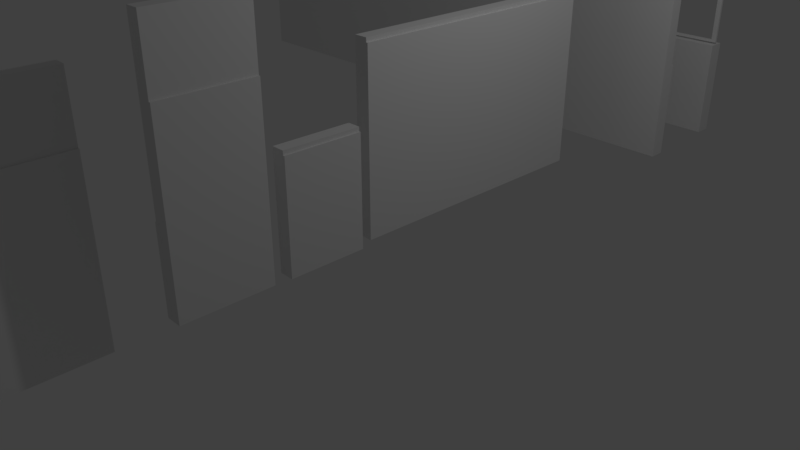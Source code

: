 # Source: Pacote_Paredes.blend  (saved by Blender 2.79.0; exported with 4.5.12 LTS)
import bpy
from mathutils import Matrix  # noqa: F401  (used for matrix-valued properties, if any)

bpy.ops.wm.read_factory_settings(use_empty=True)
scene = bpy.context.scene
scene.name = 'Scene'

# ---- collections
col_collection_1 = bpy.data.collections.new('Collection 1'); scene.collection.children.link(col_collection_1)

# ---- materials (node trees are filled in below, after node groups)
mat_parede_interna_escada_pisos = bpy.data.materials.new('Parede_Interna_Escada_Pisos')
mat_parede_interna_escada_pisos.alpha_threshold = 0.0
mat_parede_interna_escada_pisos.use_transparent_shadow = False
mat_parede_interna_escada_pisos.roughness = 0.5
mat_parede_interna_escada_pisos_ceramica = bpy.data.materials.new('Parede_Interna_Escada_Pisos_Ceramica')
mat_parede_interna_escada_pisos_ceramica.alpha_threshold = 0.0
mat_parede_interna_escada_pisos_ceramica.use_transparent_shadow = False
mat_parede_interna_escada_pisos_ceramica.roughness = 0.5
mat_parede_interna_escada_pisos_lajota = bpy.data.materials.new('Parede_Interna_Escada_Pisos_Lajota')
mat_parede_interna_escada_pisos_lajota.alpha_threshold = 0.0
mat_parede_interna_escada_pisos_lajota.use_transparent_shadow = False
mat_parede_interna_escada_pisos_lajota.roughness = 0.5
mat_parede_interna_escada_tg = bpy.data.materials.new('Parede_Interna_Escada_TG')
mat_parede_interna_escada_tg.alpha_threshold = 0.0
mat_parede_interna_escada_tg.use_transparent_shadow = False
mat_parede_interna_escada_tg.roughness = 0.5
mat_parede_interna_escada_tg_ceramica = bpy.data.materials.new('Parede_Interna_Escada_TG_Ceramica')
mat_parede_interna_escada_tg_ceramica.alpha_threshold = 0.0
mat_parede_interna_escada_tg_ceramica.use_transparent_shadow = False
mat_parede_interna_escada_tg_ceramica.roughness = 0.5
mat_parede_interna_escada_tg_lajota = bpy.data.materials.new('Parede_Interna_Escada_TG_Lajota')
mat_parede_interna_escada_tg_lajota.alpha_threshold = 0.0
mat_parede_interna_escada_tg_lajota.use_transparent_shadow = False
mat_parede_interna_escada_tg_lajota.roughness = 0.5
mat_parede_interna_escada_tp = bpy.data.materials.new('Parede_Interna_Escada_TP')
mat_parede_interna_escada_tp.alpha_threshold = 0.0
mat_parede_interna_escada_tp.use_transparent_shadow = False
mat_parede_interna_escada_tp.roughness = 0.5
mat_parede_interna_escada_tp_ceramica = bpy.data.materials.new('Parede_Interna_Escada_TP_Ceramica')
mat_parede_interna_escada_tp_ceramica.alpha_threshold = 0.0
mat_parede_interna_escada_tp_ceramica.use_transparent_shadow = False
mat_parede_interna_escada_tp_ceramica.roughness = 0.5
mat_parede_interna_corredor_lateral_baixa = bpy.data.materials.new('Parede_Interna_Corredor_Lateral_Baixa')
mat_parede_interna_corredor_lateral_baixa.alpha_threshold = 0.0
mat_parede_interna_corredor_lateral_baixa.use_transparent_shadow = False
mat_parede_interna_corredor_lateral_baixa.roughness = 0.5
mat_parede_interna_corredor_lateral_baixa_ceramica = bpy.data.materials.new('Parede_Interna_Corredor_Lateral_Baixa_Ceramica')
mat_parede_interna_corredor_lateral_baixa_ceramica.alpha_threshold = 0.0
mat_parede_interna_corredor_lateral_baixa_ceramica.use_transparent_shadow = False
mat_parede_interna_corredor_lateral_baixa_ceramica.roughness = 0.5
mat_parede_interna_corredor_lateral_alta = bpy.data.materials.new('Parede_Interna_Corredor_Lateral_Alta')
mat_parede_interna_corredor_lateral_alta.alpha_threshold = 0.0
mat_parede_interna_corredor_lateral_alta.use_transparent_shadow = False
mat_parede_interna_corredor_lateral_alta.roughness = 0.5
mat_parede_interna_corredor_lateral_alta_ceramica = bpy.data.materials.new('Parede_Interna_Corredor_Lateral_Alta_Ceramica')
mat_parede_interna_corredor_lateral_alta_ceramica.alpha_threshold = 0.0
mat_parede_interna_corredor_lateral_alta_ceramica.use_transparent_shadow = False
mat_parede_interna_corredor_lateral_alta_ceramica.roughness = 0.5
mat_parede_geral_interna = bpy.data.materials.new('Parede_Geral_Interna')
mat_parede_geral_interna.alpha_threshold = 0.0
mat_parede_geral_interna.use_transparent_shadow = False
mat_parede_geral_interna.roughness = 0.5
mat_parede_geral_interna.line_color = (0.0, 0.0, 0.0, 1.0)
mat_parede_geral_interna_ceramica = bpy.data.materials.new('Parede_Geral_Interna_Ceramica')
mat_parede_geral_interna_ceramica.alpha_threshold = 0.0
mat_parede_geral_interna_ceramica.use_transparent_shadow = False
mat_parede_geral_interna_ceramica.roughness = 0.5

# ---- material node trees

# ---- world
world_world = bpy.data.worlds.new('World'); scene.world = world_world
world_world.color = (0.05088, 0.05088, 0.05088)
world_world.use_sun_shadow = False
world_world.sun_shadow_jitter_overblur = 0.0
world_world.cycles.sampling_method = 'MANUAL'

# ---- cameras
cam_camera = bpy.data.cameras.new('Camera')
cam_camera.clip_end = 100.0
cam_camera.lens = 35.0
cam_camera.sensor_width = 32.0
cam_camera.sensor_height = 18.0
cam_camera.ortho_scale = 7.314
cam_camera.dof.focus_distance = 0.0
cam_camera.dof.aperture_fstop = 128.0

# ---- lights
light_lamp = bpy.data.lights.new('Lamp', 'POINT')
light_lamp.transmission_factor = 0.0
light_lamp.cutoff_distance = 30.0
light_lamp.energy = 100.0
light_lamp.shadow_buffer_clip_start = 1.001
light_lamp.shadow_soft_size = 0.1
light_lamp.shadow_maximum_resolution = 0.006
light_lamp.use_absolute_resolution = True

# ---- meshes
me_cube_005 = bpy.data.meshes.new('Cube.005')
me_cube_005.from_pydata([(0.116, -1.721, 0.7222), (-0.064, -1.721, 0.7222), (0.116, 1.72, 0.7222), (-0.064, 1.72, 0.7222), (0.116, 1.72, -1.428), (-0.064, -1.721, -1.428), (-0.064, 1.72, -1.428), (0.116, -1.721, -1.428), (0.096, -1.721, 0.7222), (0.096, 1.72, 0.7222), (-0.064, 1.72, 1.486), (-0.064, -1.721, 1.486), (0.096, 1.72, 1.486), (0.096, -1.721, 1.486), (-0.064, -1.721, -0.4278), (-0.064, 1.72, -0.4278), (-0.084, 1.72, -1.428), (-0.084, -1.721, -1.428), (-0.084, 1.72, -0.4278), (-0.084, -1.721, -0.4278)], [], [(5, 7, 0, 1), (1, 0, 2, 3), (5, 6, 4, 7), (6, 5, 1, 3), (4, 6, 3, 2), (7, 4, 2, 0), (3, 1, 11, 10), (10, 11, 13, 12), (9, 3, 10, 12), (1, 8, 13, 11), (8, 9, 12, 13), (14, 19, 17, 5), (17, 19, 18, 16), (5, 17, 16, 6), (6, 16, 18, 15), (15, 18, 19, 14)])
me_cube_005.polygons.foreach_set('material_index', [0, 0, 0, 0, 0, 1, 0, 0, 0, 0, 0, 0, 2, 0, 0, 0])
_uv = me_cube_005.uv_layers.new(name='UVMap')
_uv.uv.foreach_set('vector', [0.1051, 0.8124, 0.07886, 0.8124, 0.07886, 0.5, 0.1051, 0.5, 0.02921, 0.5, 0.05549, 0.5, 0.05549, 1.0, 0.02921, 1.0, 0.002921, 1.0, 0.002921, 0.5, 0.02921, 0.5, 0.02921, 1.0, 0.4255, 0.0, 0.4255, 0.5, 0.1116, 0.5, 0.1116, 3.464e-08, 0.1314, 0.8124, 0.1051, 0.8124, 0.1051, 0.5, 0.1314, 0.5, 0.4255, 0.5, 0.4255, 0.0, 0.7395, 3.464e-08, 0.7395, 0.5, 0.1116, 3.464e-08, 0.1116, 0.5, 3.482e-08, 0.5, 0.0, 3.464e-08, 0.05549, 1.0, 0.05549, 0.5, 0.07886, 0.5, 0.07886, 1.0, 0.1782, 0.611, 0.1548, 0.611, 0.1548, 0.5, 0.1782, 0.5, 0.1548, 0.611, 0.1314, 0.611, 0.1314, 0.5, 0.1548, 0.5, 0.9971, 0.0, 0.9971, 0.5, 0.8855, 0.5, 0.8855, 5.197e-08, 0.1782, 0.5, 0.1811, 0.5, 0.1811, 0.6453, 0.1782, 0.6453, 0.8855, 0.5, 0.7395, 0.5, 0.7395, 1.732e-08, 0.8855, 0.0, 0.002921, 1.0, 0.0, 1.0, 3.264e-08, 0.5, 0.002921, 0.5, 0.184, 0.6453, 0.1811, 0.6453, 0.1811, 0.5, 0.184, 0.5, 1.0, 0.5, 0.9971, 0.5, 0.9971, 0.0, 1.0, 0.0])
me_cube_005.materials.append(mat_parede_interna_escada_pisos)
me_cube_005.materials.append(mat_parede_interna_escada_pisos_ceramica)
me_cube_005.materials.append(mat_parede_interna_escada_pisos_lajota)
me_cube_005.use_remesh_preserve_volume = False
me_cube_005.use_remesh_preserve_attributes = False
me_cube_005.use_mirror_vertex_groups = False
me_cube_005.update()
me_cube_004 = bpy.data.meshes.new('Cube.004')
me_cube_004.from_pydata([(0.116, -0.542, 0.7227), (-0.064, -0.542, 0.7227), (0.116, 0.542, 0.7227), (-0.064, 0.542, 0.7227), (0.116, 0.542, -1.428), (-0.064, -0.542, -1.428), (-0.064, 0.542, -1.428), (0.116, -0.542, -1.428), (0.096, -0.542, 0.7227), (0.096, 0.542, 0.7227), (-0.064, 0.542, 1.487), (-0.064, -0.542, 1.487), (0.096, 0.542, 1.487), (0.096, -0.542, 1.487), (-0.064, -0.542, -0.4283), (-0.064, 0.542, -0.4283), (-0.084, 0.542, -1.428), (-0.084, -0.542, -1.428), (-0.084, 0.542, -0.4283), (-0.084, -0.542, -0.4283)], [], [(4, 6, 3, 2), (1, 0, 2, 3), (5, 6, 4, 7), (5, 7, 0, 1), (7, 4, 2, 0), (6, 5, 1, 3), (1, 8, 13, 11), (10, 11, 13, 12), (8, 9, 12, 13), (3, 1, 11, 10), (9, 3, 10, 12), (5, 17, 16, 6), (17, 19, 18, 16), (6, 16, 18, 15), (15, 18, 19, 14), (14, 19, 17, 5)])
me_cube_004.polygons.foreach_set('material_index', [0, 0, 0, 0, 1, 0, 0, 0, 0, 0, 0, 0, 2, 0, 0, 0])
_uv = me_cube_004.uv_layers.new(name='UVMap')
_uv.uv.foreach_set('vector', [1.0, 1.0, 0.9453, 1.0, 0.9453, 0.3351, 1.0, 0.3351, 0.39, 0.6649, 0.4447, 0.6649, 0.4447, 1.0, 0.39, 1.0, 0.3354, 1.0, 0.3354, 0.6649, 0.39, 0.6649, 0.39, 1.0, 0.9453, 1.0, 0.8906, 1.0, 0.8906, 0.3351, 0.9453, 0.3351, 0.3293, 0.0, 0.6586, 0.0, 0.6586, 0.6649, 0.3293, 0.6649, 0.3293, 0.9011, 1.448e-07, 0.9011, 3.621e-08, 0.2362, 0.3293, 0.2362, 0.5419, 0.9011, 0.4933, 0.9011, 0.4933, 0.6649, 0.5419, 0.6649, 0.4447, 1.0, 0.4447, 0.6649, 0.4933, 0.6649, 0.4933, 1.0, 0.8906, 0.3351, 0.8906, 0.6702, 0.6586, 0.6702, 0.6586, 0.3351, 0.3293, 0.2362, 3.621e-08, 0.2362, 0.0, 0.0, 0.3293, 0.0, 0.5905, 0.9011, 0.5419, 0.9011, 0.5419, 0.6649, 0.5905, 0.6649, 0.3354, 1.0, 0.3293, 1.0, 0.3293, 0.6649, 0.3354, 0.6649, 0.9623, 0.3351, 0.6586, 0.3351, 0.6586, 1.842e-08, 0.9623, 0.0, 0.6027, 0.974, 0.5966, 0.974, 0.5966, 0.6649, 0.6027, 0.6649, 0.9684, 0.3351, 0.9623, 0.3351, 0.9623, 0.0, 0.9684, 0.0, 0.5905, 0.6649, 0.5966, 0.6649, 0.5966, 0.974, 0.5905, 0.974])
me_cube_004.materials.append(mat_parede_interna_escada_tg)
me_cube_004.materials.append(mat_parede_interna_escada_tg_ceramica)
me_cube_004.materials.append(mat_parede_interna_escada_tg_lajota)
me_cube_004.use_remesh_preserve_volume = False
me_cube_004.use_remesh_preserve_attributes = False
me_cube_004.use_mirror_vertex_groups = False
me_cube_004.update()
me_cube_003 = bpy.data.meshes.new('Cube.003')
me_cube_003.from_pydata([(0.08286, 0.4735, -0.965), (-0.09714, -0.4735, -0.965), (-0.09714, 0.4735, -0.965), (0.08286, -0.4735, -0.965), (0.08286, 0.4735, 0.366), (-0.09714, -0.4735, 0.366), (-0.09714, 0.4735, 0.366), (0.08286, -0.4735, 0.366), (0.06286, -0.4735, 0.366), (0.06286, 0.4735, 0.366), (-0.09714, 0.4735, 0.416), (-0.09714, -0.4735, 0.416), (0.06286, 0.4735, 0.416), (0.06286, -0.4735, 0.416)], [], [(1, 2, 0, 3), (5, 7, 4, 6), (3, 0, 4, 7), (2, 1, 5, 6), (1, 3, 7, 5), (0, 2, 6, 4), (6, 5, 11, 10), (10, 11, 13, 12), (5, 8, 13, 11), (8, 9, 12, 13), (9, 6, 10, 12)])
me_cube_003.polygons.foreach_set('material_index', [0, 0, 1, 0, 0, 0, 0, 0, 0, 0, 0])
_uv = me_cube_003.uv_layers.new(name='UVMap')
_uv.uv.foreach_set('vector', [0.5, 1.0, 0.5, 0.5843, 0.5799, 0.5843, 0.5799, 1.0, 0.4201, 0.5843, 0.5, 0.5843, 0.5, 1.0, 0.4201, 1.0, 0.8403, 0.5843, 0.4201, 0.5843, 0.4201, 1.308e-07, 0.8403, 0.0, 0.4201, 0.6062, 9.255e-08, 0.6062, 0.0, 0.02195, 0.4201, 0.02195, 0.9201, 0.5843, 0.8403, 0.5843, 0.8403, 0.0, 0.9201, 0.0, 1.0, 0.5843, 0.9201, 0.5843, 0.9201, 0.0, 1.0, 0.0, 0.4201, 0.02195, 0.0, 0.02195, 0.0, 5.233e-08, 0.4201, 0.0, 0.5799, 1.0, 0.5799, 0.5843, 0.6508, 0.5843, 0.6508, 1.0, 0.02218, 0.6765, 0.02218, 0.6062, 0.04437, 0.6062, 0.04437, 0.6765, 0.673, 0.5843, 0.673, 1.0, 0.6508, 1.0, 0.6508, 0.5843, 0.0, 0.6765, 0.0, 0.6062, 0.02218, 0.6062, 0.02218, 0.6765])
me_cube_003.materials.append(mat_parede_interna_escada_tp)
me_cube_003.materials.append(mat_parede_interna_escada_tp_ceramica)
me_cube_003.use_remesh_preserve_volume = False
me_cube_003.use_remesh_preserve_attributes = False
me_cube_003.use_mirror_vertex_groups = False
me_cube_003.update()
me_cube_002 = bpy.data.meshes.new('Cube.002')
me_cube_002.from_pydata([(-2.0, 0.1, 0.6), (-2.0, -0.1, 0.6), (2.0, 0.1, 0.6), (2.0, -0.1, 0.6), (2.0, 0.1, -0.6), (-2.0, -0.1, -0.6), (2.0, -0.1, -0.6), (-2.0, 0.1, -0.6)], [], [(4, 2, 3, 6), (1, 3, 2, 0), (5, 7, 4, 6), (5, 1, 0, 7), (7, 0, 2, 4), (6, 3, 1, 5)])
me_cube_002.polygons.foreach_set('material_index', [0, 0, 0, 0, 1, 0])
_uv = me_cube_002.uv_layers.new(name='UVMap')
_uv.uv.foreach_set('vector', [1.0, 0.3, 1.0, 0.6, 0.9333, 0.6, 0.9333, 0.3, 0.8667, 1.0, 0.8667, 0.0, 0.9333, 0.0, 0.9333, 1.0, 0.8667, 1.0, 0.8, 1.0, 0.8, 0.0, 0.8667, 0.0, 0.9333, 0.3, 0.9333, 0.0, 1.0, 0.0, 1.0, 0.3, 0.4, 1.0, 2.186e-07, 1.0, 0.0, 0.0, 0.4, 0.0, 0.4, 0.0, 0.8, 0.0, 0.8, 1.0, 0.4, 1.0])
me_cube_002.materials.append(mat_parede_interna_corredor_lateral_baixa)
me_cube_002.materials.append(mat_parede_interna_corredor_lateral_baixa_ceramica)
me_cube_002.use_remesh_preserve_volume = False
me_cube_002.use_remesh_preserve_attributes = False
me_cube_002.use_mirror_vertex_groups = False
me_cube_002.update()
me_cube_001 = bpy.data.meshes.new('Cube.001')
me_cube_001.from_pydata([(4.1, -0.1057, -0.1), (-4.1, -0.1057, -0.1), (4.1, 0.09429, -0.1), (-4.1, 0.09429, -0.1), (4.1, 0.09429, -1.3), (-4.1, -0.1057, -1.3), (-4.1, 0.09429, -1.3), (4.1, -0.1057, -1.3), (4.1, 0.06429, -0.1), (-4.1, 0.06429, -0.1), (-4.1, -0.1057, 1.45), (4.1, -0.1057, 1.45), (-4.1, 0.06429, 1.45), (4.1, 0.06429, 1.45)], [], [(4, 6, 3, 2), (1, 0, 2, 3), (5, 6, 4, 7), (5, 7, 0, 1), (7, 4, 2, 0), (6, 5, 1, 3), (1, 0, 11, 10), (10, 11, 13, 12), (0, 8, 13, 11), (8, 9, 12, 13), (9, 1, 10, 12)])
me_cube_001.polygons.foreach_set('material_index', [1, 0, 0, 0, 0, 0, 0, 0, 0, 0, 0])
_uv = me_cube_001.uv_layers.new(name='UVMap')
_uv.uv.foreach_set('vector', [0.8772, 0.0, 0.8772, 1.0, 0.6858, 1.0, 0.6858, 0.0, 0.8772, 1.0, 0.8772, 0.0, 0.9091, 0.0, 0.9091, 1.0, 0.941, 1.0, 0.9091, 1.0, 0.9091, 0.0, 0.941, 0.0, 2.282e-07, 1.0, 0.0, 0.0, 0.1914, 0.0, 0.1914, 1.0, 0.9681, 0.5244, 1.0, 0.5244, 1.0, 0.6707, 0.9681, 0.6707, 1.0, 0.5244, 0.9681, 0.5244, 0.9681, 0.378, 1.0, 0.378, 0.1914, 1.0, 0.1914, 0.0, 0.4386, 0.0, 0.4386, 1.0, 0.941, 1.0, 0.941, 0.0, 0.9681, 0.0, 0.9681, 1.0, 0.9681, 0.189, 0.9952, 0.189, 0.9952, 0.378, 0.9681, 0.378, 0.6858, 0.0, 0.6858, 1.0, 0.4386, 1.0, 0.4386, 0.0, 0.9952, 0.189, 0.9681, 0.189, 0.9681, 0.0, 0.9952, 0.0])
me_cube_001.materials.append(mat_parede_interna_corredor_lateral_alta)
me_cube_001.materials.append(mat_parede_interna_corredor_lateral_alta_ceramica)
me_cube_001.use_remesh_preserve_volume = False
me_cube_001.use_remesh_preserve_attributes = False
me_cube_001.use_mirror_vertex_groups = False
me_cube_001.update()
me_cube = bpy.data.meshes.new('Cube')
me_cube.from_pydata([(0.08286, 1.65, 0.6), (0.08286, -1.65, 0.6), (-0.09714, -1.65, 0.6), (-0.09714, 1.65, 0.6), (0.08286, 1.65, -1.55), (-0.09714, -1.65, -1.55), (-0.09714, 1.65, -1.55), (0.08286, -1.65, -1.55), (0.06286, -1.65, 0.6), (0.06286, 1.65, 0.6), (-0.09714, 1.65, 0.65), (-0.09714, -1.65, 0.65), (0.06286, 1.65, 0.65), (0.06286, -1.65, 0.65)], [], [(4, 6, 3, 0), (5, 6, 4, 7), (6, 5, 2, 3), (5, 7, 1, 2), (2, 1, 0, 3), (7, 4, 0, 1), (2, 11, 10, 3), (11, 13, 12, 10), (3, 10, 12, 9), (9, 12, 13, 8), (8, 13, 11, 2)])
me_cube.polygons.foreach_set('material_index', [0, 0, 0, 0, 0, 1, 0, 0, 0, 0, 0])
_uv = me_cube.uv_layers.new(name='UVMap')
_uv.uv.foreach_set('vector', [0.9902, 1.0, 0.9549, 1.0, 0.9549, 0.5, 0.9902, 0.5, 0.8882, 0.7674, 0.8882, 0.0, 0.9235, 0.0, 0.9235, 0.7674, 0.4314, 0.0, 0.4314, 0.7674, 0.009804, 0.7674, 0.009804, 2.772e-08, 0.9902, 0.5, 0.9549, 0.5, 0.9549, 0.0, 0.9902, 0.0, 0.8529, 0.0, 0.8882, 0.0, 0.8882, 0.7674, 0.8529, 0.7674, 0.8529, 0.0, 0.8529, 0.7674, 0.4314, 0.7674, 0.4314, 1.663e-07, 0.009804, 0.7674, 4.675e-08, 0.7674, 0.0, 2.772e-08, 0.009804, 2.772e-08, 0.9235, 0.0, 0.9549, 0.0, 0.9549, 0.7674, 0.9235, 0.7674, 0.009804, 0.7674, 0.01961, 0.7674, 0.01961, 0.8047, 0.009804, 0.8047, 1.0, 0.7674, 0.9902, 0.7674, 0.9902, 0.0, 1.0, 0.0, 0.0, 0.7674, 0.009804, 0.7674, 0.009804, 0.8047, 0.0, 0.8047])
me_cube.materials.append(mat_parede_geral_interna)
me_cube.materials.append(mat_parede_geral_interna_ceramica)
me_cube.use_remesh_preserve_volume = False
me_cube.use_remesh_preserve_attributes = False
me_cube.use_mirror_vertex_groups = False
me_cube.update()
me_cube_017 = bpy.data.meshes.new('Cube.017')
me_cube_017.from_pydata([(-0.015, -1.36, -0.895), (-0.015, -1.36, 0.895), (-0.015, -1.36, 0.925), (-0.015, -1.36, -0.925), (0.015, -1.36, -0.895), (0.015, -1.36, 0.895), (0.015, -1.36, 0.925), (0.015, -1.36, -0.925), (-0.015, -1.33, -0.895), (-0.015, -1.33, 0.895), (-0.015, -1.33, 0.925), (-0.015, -1.33, -0.925), (0.015, -1.33, -0.895), (0.015, -1.33, 0.895), (0.015, -1.33, 0.925), (0.015, -1.33, -0.925), (-0.015, -0.03074, -0.895), (-0.015, -0.03074, 0.895), (-0.015, -0.03074, 0.925), (-0.015, -0.03074, -0.925), (0.015, -0.03074, -0.895), (0.015, -0.03074, 0.895), (0.015, -0.03074, 0.925), (0.015, -0.03074, -0.925), (-0.015, -0.00074, -0.895), (-0.015, -0.00074, 0.895), (-0.015, -0.00074, 0.925), (-0.015, -0.00074, -0.925), (0.015, -0.00074, -0.895), (0.015, -0.00074, 0.895), (0.015, -0.00074, 0.925), (0.015, -0.00074, -0.925), (-0.015, -0.002163, -0.895), (-0.015, -0.002163, 0.895), (-0.015, -0.002163, 0.925), (-0.015, -0.002163, -0.925), (0.015, -0.002163, -0.895), (0.015, -0.002163, 0.895), (0.015, -0.002163, 0.925), (0.015, -0.002163, -0.925), (-0.015, 0.02784, -0.895), (-0.015, 0.02784, 0.895), (-0.015, 0.02784, 0.925), (-0.015, 0.02784, -0.925), (0.015, 0.02784, -0.895), (0.015, 0.02784, 0.895), (0.015, 0.02784, 0.925), (0.015, 0.02784, -0.925), (-0.015, 1.328, -0.895), (-0.015, 1.328, 0.895), (-0.015, 1.328, 0.925), (-0.015, 1.328, -0.925), (0.015, 1.328, -0.895), (0.015, 1.328, 0.895), (0.015, 1.328, 0.925), (0.015, 1.328, -0.925), (-0.015, 1.358, -0.895), (-0.015, 1.358, 0.895), (-0.015, 1.358, 0.925), (-0.015, 1.358, -0.925), (0.015, 1.358, -0.895), (0.015, 1.358, 0.895), (0.015, 1.358, 0.925), (0.015, 1.358, -0.925), (-0.015, 1.932, -0.895), (-0.015, 1.932, 0.895), (-0.015, 1.932, 0.925), (-0.015, 1.932, -0.925), (0.015, 1.932, -0.895), (0.015, 1.932, 0.895), (0.015, 1.932, 0.925), (0.015, 1.932, -0.925), (-0.015, 1.995, -0.895), (-0.015, 1.995, 0.895), (-0.015, 1.995, 0.925), (-0.015, 1.995, -0.925), (0.015, 1.995, -0.895), (0.015, 1.995, 0.895), (0.015, 1.995, 0.925), (0.015, 1.995, -0.925), (-0.015, -1.99, -0.895), (-0.015, -1.99, 0.895), (-0.015, -1.99, 0.925), (-0.015, -1.99, -0.925), (0.015, -1.99, -0.895), (0.015, -1.99, 0.895), (0.015, -1.99, 0.925), (0.015, -1.99, -0.925), (-0.015, -1.928, -0.895), (-0.015, -1.928, 0.895), (-0.015, -1.928, 0.925), (-0.015, -1.928, -0.925), (0.015, -1.928, -0.895), (0.015, -1.928, 0.895), (0.015, -1.928, 0.925), (0.015, -1.928, -0.925)], [], [(4, 92, 95, 7), (6, 94, 93, 5), (0, 4, 5, 1), (12, 15, 23, 20), (15, 11, 19, 23), (9, 13, 12, 8), (2, 6, 14, 10), (6, 5, 13, 14), (3, 0, 8, 11), (0, 1, 9, 8), (7, 3, 11, 15), (4, 7, 15, 12), (5, 4, 12, 13), (1, 2, 10, 9), (16, 17, 25, 24), (19, 16, 24, 27), (22, 21, 29, 30), (8, 12, 20, 16), (9, 10, 18, 17), (10, 14, 22, 18), (14, 13, 21, 22), (11, 8, 16, 19), (27, 24, 28, 31), (25, 26, 30, 29), (24, 25, 29, 28), (23, 19, 27, 31), (20, 23, 31, 28), (21, 20, 28, 29), (17, 18, 26, 25), (18, 22, 30, 26), (9, 17, 21, 13), (17, 16, 20, 21), (35, 39, 36, 32), (33, 37, 38, 34), (32, 36, 37, 33), (44, 47, 55, 52), (47, 43, 51, 55), (41, 45, 44, 40), (34, 38, 46, 42), (38, 37, 45, 46), (35, 32, 40, 43), (32, 33, 41, 40), (39, 35, 43, 47), (36, 39, 47, 44), (37, 36, 44, 45), (33, 34, 42, 41), (48, 49, 57, 56), (51, 48, 56, 59), (54, 53, 61, 62), (40, 44, 52, 48), (41, 42, 50, 49), (42, 46, 54, 50), (46, 45, 53, 54), (43, 40, 48, 51), (63, 71, 68, 60), (61, 69, 70, 62), (56, 57, 61, 60), (55, 51, 59, 63), (52, 55, 63, 60), (53, 52, 60, 61), (49, 50, 58, 57), (50, 54, 62, 58), (41, 49, 53, 45), (49, 48, 52, 53), (64, 65, 73, 72), (67, 64, 72, 75), (70, 69, 77, 78), (75, 72, 76, 79), (73, 74, 78, 77), (72, 73, 77, 76), (71, 67, 75, 79), (68, 71, 79, 76), (69, 68, 76, 77), (65, 66, 74, 73), (66, 70, 78, 74), (65, 64, 68, 69), (57, 65, 69, 61), (59, 67, 71, 63), (80, 81, 89, 88), (83, 80, 88, 91), (86, 85, 93, 94), (0, 88, 92, 4), (2, 90, 94, 6), (88, 89, 93, 92), (87, 83, 91, 95), (84, 87, 95, 92), (85, 84, 92, 93), (81, 82, 90, 89), (82, 86, 94, 90), (81, 80, 84, 85), (82, 81, 85, 86), (80, 83, 87, 84), (5, 93, 89, 1), (1, 89, 90, 2), (7, 95, 91, 3), (3, 91, 88, 0), (62, 70, 66, 58), (58, 66, 65, 57), (60, 68, 64, 56), (56, 64, 67, 59)])
_uv = me_cube_017.uv_layers.new(name='UVMap')
_uv.uv.foreach_set('vector', [2.235e-07, 0.4919, 2.235e-07, 0.5, 0.0, 0.5, 0.0, 0.5081, 0.0, 1.289e-07, 0.0, 0.008108, 7.451e-08, 0.9919, 7.451e-08, 1.0, 0.9156, 0.4919, 0.9062, 0.4919, 0.9062, 0.008108, 0.9156, 0.008108, 0.009375, 0.5081, 0.009375, 0.5, 0.4437, 0.5, 0.4437, 0.5081, 0.9812, 0.008108, 0.9906, 0.008108, 0.9906, 0.3838, 0.9812, 0.3838, 0.9625, 0.0, 0.9719, 0.0, 0.9719, 0.4838, 0.9625, 0.4838, 0.9906, 0.7838, 0.9812, 0.7838, 0.9812, 0.7757, 0.9906, 0.7757, 7.451e-08, 1.0, 7.451e-08, 0.9919, 0.009375, 0.9919, 0.009375, 1.0, 0.4531, 0.5, 0.4531, 0.4919, 0.4625, 0.4919, 0.4625, 0.5, 0.4531, 0.4919, 0.4531, 0.008108, 0.4625, 0.008108, 0.4625, 0.4919, 0.9812, 0.0, 0.9906, 0.0, 0.9906, 0.008108, 0.9812, 0.008108, 0.0, 0.5081, 0.0, 0.5, 0.009375, 0.5, 0.009375, 0.5081, 7.451e-08, 0.9919, 0.0, 0.5081, 0.009375, 0.5081, 0.009375, 0.9919, 0.4531, 0.008108, 0.4531, 6.444e-08, 0.4625, 6.444e-08, 0.4625, 0.008108, 0.8969, 0.4919, 0.8969, 0.008108, 0.9062, 0.008108, 0.9062, 0.4919, 0.8969, 0.5, 0.8969, 0.4919, 0.9062, 0.4919, 0.9062, 0.5, 0.4437, 1.0, 0.4437, 0.9919, 0.4531, 0.9919, 0.4531, 1.0, 0.9719, 0.4838, 0.9812, 0.4838, 0.9812, 0.8595, 0.9719, 0.8595, 0.4625, 0.008108, 0.4625, 6.444e-08, 0.8969, 0.0, 0.8969, 0.008108, 0.9906, 0.7757, 0.9812, 0.7757, 0.9812, 0.4, 0.9906, 0.4, 0.009375, 1.0, 0.009375, 0.9919, 0.4437, 0.9919, 0.4437, 1.0, 0.4625, 0.5, 0.4625, 0.4919, 0.8969, 0.4919, 0.8969, 0.5, 0.9344, 0.5, 0.9344, 0.4919, 0.9437, 0.4919, 0.9437, 0.5, 0.9344, 0.008108, 0.9344, 0.0, 0.9437, 0.0, 0.9437, 0.008108, 0.9344, 0.4919, 0.9344, 0.008108, 0.9437, 0.008108, 0.9437, 0.4919, 0.9812, 0.3838, 0.9906, 0.3838, 0.9906, 0.3919, 0.9812, 0.3919, 0.4437, 0.5081, 0.4437, 0.5, 0.4531, 0.5, 0.4531, 0.5081, 0.4437, 0.9919, 0.4437, 0.5081, 0.4531, 0.5081, 0.4531, 0.9919, 0.8969, 0.008108, 0.8969, 0.0, 0.9062, 0.0, 0.9062, 0.008108, 0.9906, 0.4, 0.9812, 0.4, 0.9812, 0.3919, 0.9906, 0.3919, 0.9625, 0.8595, 0.9625, 0.4838, 0.9719, 0.4838, 0.9719, 0.8595, 0.9531, 0.0, 0.9531, 0.4838, 0.9437, 0.4838, 0.9437, 0.0, 0.925, 0.5, 0.9156, 0.5, 0.9156, 0.4919, 0.925, 0.4919, 0.925, 0.008108, 0.9156, 0.008108, 0.9156, 0.0, 0.925, 0.0, 0.925, 0.4919, 0.9156, 0.4919, 0.9156, 0.008108, 0.925, 0.008108, 0.4437, 0.4919, 0.4437, 0.5, 0.009375, 0.5, 0.009375, 0.4919, 0.9906, 0.4, 1.0, 0.4, 1.0, 0.7757, 0.9906, 0.7757, 0.9719, 0.0, 0.9812, 0.0, 0.9812, 0.4838, 0.9719, 0.4838, 1.0, 0.3919, 0.9906, 0.3919, 0.9906, 0.3838, 1.0, 0.3838, 0.4531, 0.0, 0.4531, 0.008108, 0.4437, 0.008108, 0.4437, 0.0, 0.4531, 1.0, 0.4531, 0.9919, 0.4625, 0.9919, 0.4625, 1.0, 0.4531, 0.9919, 0.4531, 0.5081, 0.4625, 0.5081, 0.4625, 0.9919, 0.9906, 0.3919, 1.0, 0.3919, 1.0, 0.4, 0.9906, 0.4, 0.4531, 0.4919, 0.4531, 0.5, 0.4437, 0.5, 0.4437, 0.4919, 0.4531, 0.008108, 0.4531, 0.4919, 0.4437, 0.4919, 0.4437, 0.008108, 0.4531, 0.5081, 0.4531, 0.5, 0.4625, 0.5, 0.4625, 0.5081, 0.8969, 0.9919, 0.8969, 0.5081, 0.9062, 0.5081, 0.9062, 0.9919, 0.8969, 1.0, 0.8969, 0.9919, 0.9062, 0.9919, 0.9062, 1.0, 0.009375, 1.289e-07, 0.009375, 0.008108, 0.0, 0.008108, 0.0, 1.289e-07, 0.9437, 0.4838, 0.9531, 0.4838, 0.9531, 0.8595, 0.9437, 0.8595, 0.4625, 0.5081, 0.4625, 0.5, 0.8969, 0.5, 0.8969, 0.5081, 1.0, 0.3838, 0.9906, 0.3838, 0.9906, 0.008108, 1.0, 0.008108, 0.4437, 0.0, 0.4437, 0.008108, 0.009375, 0.008108, 0.009375, 1.289e-07, 0.4625, 1.0, 0.4625, 0.9919, 0.8969, 0.9919, 0.8969, 1.0, 0.009375, 0.5, 0.009375, 0.4919, 2.235e-07, 0.4919, 2.235e-07, 0.5, 0.009375, 0.008108, 0.009375, 1.289e-07, 0.0, 1.289e-07, 0.0, 0.008108, 0.925, 0.4919, 0.925, 0.008108, 0.9344, 0.008108, 0.9344, 0.4919, 0.9906, 0.7757, 1.0, 0.7757, 1.0, 0.7838, 0.9906, 0.7838, 0.009375, 0.4919, 0.009375, 0.5, 2.235e-07, 0.5, 2.235e-07, 0.4919, 0.009375, 0.008108, 0.009375, 0.4919, 2.235e-07, 0.4919, 0.0, 0.008108, 0.8969, 0.5081, 0.8969, 0.5, 0.9062, 0.5, 0.9062, 0.5081, 1.0, 0.008108, 0.9906, 0.008108, 0.9906, 0.0, 1.0, 0.0, 0.9531, 0.8595, 0.9531, 0.4838, 0.9625, 0.4838, 0.9625, 0.8595, 0.9625, 0.0, 0.9625, 0.4838, 0.9531, 0.4838, 0.9531, 0.0, 0.8969, 0.9919, 0.8969, 0.5081, 0.9062, 0.5081, 0.9062, 0.9919, 0.8969, 1.0, 0.8969, 0.9919, 0.9062, 0.9919, 0.9062, 1.0, 0.009375, 1.289e-07, 0.009375, 0.008108, 0.0, 0.008108, 0.0, 1.289e-07, 0.925, 0.5, 0.925, 0.4919, 0.9344, 0.4919, 0.9344, 0.5, 0.925, 0.008108, 0.925, 0.0, 0.9344, 0.0, 0.9344, 0.008108, 0.925, 0.4919, 0.925, 0.008108, 0.9344, 0.008108, 0.9344, 0.4919, 0.9906, 0.7757, 1.0, 0.7757, 1.0, 0.7838, 0.9906, 0.7838, 0.009375, 0.4919, 0.009375, 0.5, 2.235e-07, 0.5, 2.235e-07, 0.4919, 0.009375, 0.008108, 0.009375, 0.4919, 2.235e-07, 0.4919, 0.0, 0.008108, 0.8969, 0.5081, 0.8969, 0.5, 0.9062, 0.5, 0.9062, 0.5081, 1.0, 0.008108, 0.9906, 0.008108, 0.9906, 0.0, 1.0, 0.0, 0.9625, 0.0, 0.9625, 0.4838, 0.9531, 0.4838, 0.9531, 0.0, 0.9625, 0.0, 0.9531, 0.0, 0.9344, 0.008108, 0.925, 0.008108, 1.0, 0.7757, 0.9906, 0.7757, 0.9906, 0.7838, 1.0, 0.7838, 0.8969, 0.9919, 0.8969, 0.5081, 0.9062, 0.5081, 0.9062, 0.9919, 0.8969, 1.0, 0.8969, 0.9919, 0.9062, 0.9919, 0.9062, 1.0, 0.009375, 1.289e-07, 0.009375, 0.008108, 0.0, 0.008108, 0.0, 1.289e-07, 0.925, 0.4919, 0.9344, 0.4919, 0.9062, 0.4919, 0.9156, 0.4919, 1.0, 0.0, 0.9906, 0.0, 0.9812, 0.7838, 0.9906, 0.7838, 0.925, 0.4919, 0.925, 0.008108, 0.9344, 0.008108, 0.9344, 0.4919, 0.9906, 0.7757, 1.0, 0.7757, 1.0, 0.7838, 0.9906, 0.7838, 0.009375, 0.4919, 0.009375, 0.5, 2.235e-07, 0.5, 2.235e-07, 0.4919, 0.009375, 0.008108, 0.009375, 0.4919, 2.235e-07, 0.4919, 0.0, 0.008108, 0.8969, 0.5081, 0.8969, 0.5, 0.9062, 0.5, 0.9062, 0.5081, 1.0, 0.008108, 0.9906, 0.008108, 0.9906, 0.0, 1.0, 0.0, 0.9625, 0.0, 0.9625, 0.4838, 0.9531, 0.4838, 0.9531, 0.0, 1.0, 0.008108, 0.9625, 0.0, 0.009375, 0.008108, 0.9906, 0.008108, 0.9625, 0.4838, 1.0, 0.7757, 0.009375, 0.5, 0.9531, 0.4838, 0.9344, 0.008108, 0.925, 0.008108, 0.9156, 0.008108, 0.9062, 0.008108, 0.9062, 0.5081, 0.9062, 0.5, 0.4531, 6.444e-08, 0.4531, 0.008108, 0.9906, 0.7838, 1.0, 0.7838, 0.9906, 0.0, 0.9812, 0.0, 0.9062, 1.0, 0.9062, 0.9919, 0.4531, 0.4919, 0.4531, 0.5, 0.9906, 0.008108, 1.0, 0.008108, 1.0, 0.0, 0.9906, 0.0, 0.8969, 0.5, 0.8969, 0.5081, 0.9062, 0.5081, 0.9062, 0.5, 0.9531, 0.4838, 0.9625, 0.4838, 0.925, 0.4919, 0.9344, 0.4919, 0.8969, 0.9919, 0.8969, 1.0, 0.9062, 1.0, 0.9062, 0.9919])
me_cube_017.use_remesh_preserve_volume = False
me_cube_017.use_remesh_preserve_attributes = False
me_cube_017.use_mirror_vertex_groups = False
me_cube_017.update()

# ---- objects
ob_parede_interna_escada_pisos = bpy.data.objects.new('Parede_Interna_Escada_Pisos', me_cube_005)
ob_parede_interna_escada_tg = bpy.data.objects.new('Parede_Interna_Escada_TG', me_cube_004)
ob_parede_interna_escada_tp = bpy.data.objects.new('Parede_Interna_Escada_TP', me_cube_003)
ob_parede_interna_corredor_lateral_baixa = bpy.data.objects.new('Parede_Interna_Corredor_Lateral_Baixa', me_cube_002)
ob_parede_interna_corredor_lateral_alta = bpy.data.objects.new('Parede_Interna_Corredor_Lateral_Alta', me_cube_001)
ob_parede_geral_interna = bpy.data.objects.new('Parede_Geral_Interna', me_cube)
ob_lamp = bpy.data.objects.new('Lamp', light_lamp)
ob_camera = bpy.data.objects.new('Camera', cam_camera)
ob_janela_corredor_lateral = bpy.data.objects.new('Janela_Corredor_Lateral', me_cube_017)

# ---- transforms, parenting, visibility, modifiers, constraints
ob_parede_interna_escada_pisos.location = (0.2022, -5.35, 1.795)
ob_parede_interna_escada_pisos.lineart.crease_threshold = 0.0
ob_parede_interna_escada_tg.location = (1.029, -2.781, 2.348)
ob_parede_interna_escada_tg.lineart.crease_threshold = 0.0
ob_parede_interna_escada_tp.location = (1.099, -1.587, 1.9)
ob_parede_interna_escada_tp.lineart.crease_threshold = 0.0
ob_parede_interna_corredor_lateral_baixa.location = (0.05704, 4.338, 1.736)
ob_parede_interna_corredor_lateral_baixa.lineart.crease_threshold = 0.0
ob_parede_interna_corredor_lateral_alta.location = (-2.157, 3.406, 2.3)
ob_parede_interna_corredor_lateral_alta.lineart.crease_threshold = 0.0
ob_parede_geral_interna.location = (1.097, 0.65, 2.55)
ob_parede_geral_interna.lock_rotations_4d = False
ob_parede_geral_interna.empty_display_type = 'ARROWS'
ob_parede_geral_interna.lineart.crease_threshold = 0.0
ob_lamp.location = (4.076, 1.005, 5.904)
ob_lamp.rotation_euler = (0.6503, 0.05522, 1.866)
ob_lamp.lock_rotations_4d = False
ob_lamp.empty_display_type = 'ARROWS'
ob_lamp.color = (0.0, 0.0, 0.0, 0.0)
ob_lamp.lineart.crease_threshold = 0.0
ob_camera.location = (7.481, -6.508, 5.344)
ob_camera.rotation_euler = (1.109, 0.0, 0.8149)
ob_camera.lock_rotations_4d = False
ob_camera.empty_display_type = 'ARROWS'
ob_camera.color = (0.0, 0.0, 0.0, 0.0)
ob_camera.display_type = 'WIRE'
ob_camera.lineart.crease_threshold = 0.0
ob_janela_corredor_lateral.location = (0.05602, 4.336, 3.284)
ob_janela_corredor_lateral.rotation_euler = (0.0, -0.0, 1.571)
ob_janela_corredor_lateral.lineart.crease_threshold = 0.0

# ---- collection membership
col_collection_1.objects.link(ob_parede_interna_escada_pisos)
col_collection_1.objects.link(ob_parede_interna_escada_tg)
col_collection_1.objects.link(ob_parede_interna_escada_tp)
col_collection_1.objects.link(ob_parede_interna_corredor_lateral_baixa)
col_collection_1.objects.link(ob_parede_interna_corredor_lateral_alta)
col_collection_1.objects.link(ob_parede_geral_interna)
col_collection_1.objects.link(ob_lamp)
col_collection_1.objects.link(ob_camera)
col_collection_1.objects.link(ob_janela_corredor_lateral)

# ---- scene / render settings (as saved in the file)
scene.camera = ob_camera
scene.frame_start = 1; scene.frame_end = 250; scene.frame_set(1)
scene.render.engine = 'BLENDER_EEVEE_NEXT'
scene.render.resolution_percentage = 50
scene.render.dither_intensity = 0.0
scene.cycles.use_denoising = False
scene.cycles.samples = 128
scene.cycles.sampling_pattern = 'TABULATED_SOBOL'
scene.cycles.use_adaptive_sampling = False
scene.cycles.use_light_tree = False
scene.cycles.blur_glossy = 0.0
scene.cycles.sample_clamp_indirect = 0.0
scene.view_settings.view_transform = 'Standard'
bpy.context.view_layer.update()
